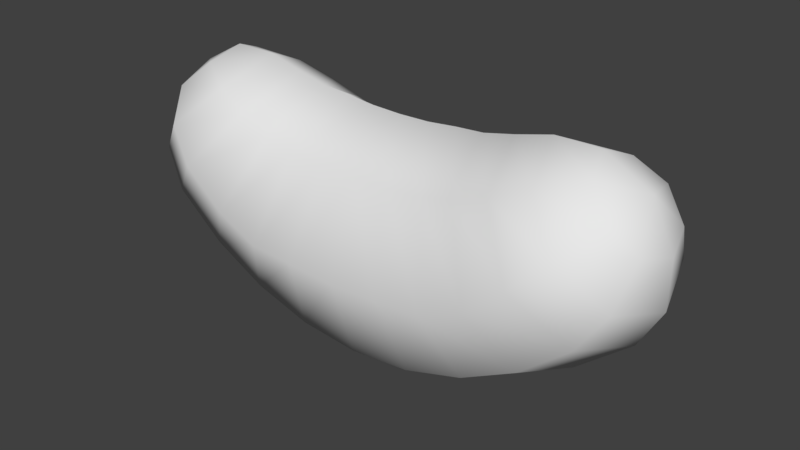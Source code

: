 # Source: Mouth.blend  (saved by Blender 2.79.0; exported with 4.5.12 LTS)
import bpy
from mathutils import Matrix  # noqa: F401  (used for matrix-valued properties, if any)

bpy.ops.wm.read_factory_settings(use_empty=True)
scene = bpy.context.scene
scene.name = 'Scene'

# ---- collections
col_collection_1 = bpy.data.collections.new('Collection 1'); scene.collection.children.link(col_collection_1)

# ---- world
world_world = bpy.data.worlds.new('World'); scene.world = world_world
world_world.color = (0.05088, 0.05088, 0.05088)
world_world.use_sun_shadow = False
world_world.sun_shadow_jitter_overblur = 0.0
world_world.cycles.sampling_method = 'MANUAL'

# ---- meshes
me_torus = bpy.data.meshes.new('Torus')
me_torus.from_pydata([(-0.9813, 0.0, -0.9672), (-0.5493, -0.2434, -0.4842), (-0.4786, 0.0, -0.3696), (-0.7657, 0.0, -1.146), (-0.705, -0.2659, -1.055), (-0.5573, -0.3781, -0.834), (-0.412, -0.2487, -0.5275), (-0.3572, 0.0, -0.3962), (-0.5274, 0.0, -1.273), (-0.4856, -0.2659, -1.172), (-0.3839, -0.3781, -0.9168), (-0.2909, -0.249, -0.5615), (-0.2453, 0.0, -0.4037), (-0.2689, 0.0, -1.352), (-0.2475, -0.2659, -1.245), (-0.1957, -0.3781, -0.9276), (-0.1482, -0.249, -0.575), (-0.125, 0.0, -0.4163), (-0.8389, -0.3293, -0.5752), (-0.6893, -0.2082, -0.4273), (-0.8438, -0.1222, -0.382), (-0.6271, 0.0, -0.3315), (-0.8055, 0.0, -0.3315), (-0.9867, 0.0, -0.4304), (-1.072, 0.0, -0.8081), (-1.074, 0.0, -0.6153), (-0.9052, -0.2663, -0.8875), (-1.004, -0.2329, -0.7398), (-1.034, -0.1378, -0.5749), (-0.72, -0.3771, -0.6963), (-0.9366, -0.1949, -0.4775), (0.0, 0.0, -1.378), (0.0, -0.2659, -1.269), (0.0, -0.3781, -0.9384), (0.0, -0.2423, -0.5692), (0.0, 0.0, -0.4197)], [], [(0, 3, 4, 26), (26, 4, 5, 29), (29, 5, 6, 1), (1, 6, 7, 2), (3, 8, 9, 4), (4, 9, 10, 5), (5, 10, 11, 6), (6, 11, 12, 7), (8, 13, 14, 9), (9, 14, 15, 10), (10, 15, 16, 11), (11, 16, 17, 12), (13, 31, 32, 14), (14, 32, 33, 15), (15, 33, 34, 16), (16, 34, 35, 17), (30, 18, 19, 20), (23, 30, 20), (18, 29, 1, 19), (23, 20, 22), (19, 1, 2, 21), (20, 19, 21, 22), (24, 0, 26, 27), (25, 24, 27, 28), (23, 25, 28), (28, 27, 18, 30), (23, 28, 30), (27, 26, 29, 18)])
me_torus.polygons.foreach_set('use_smooth', [True] * 28)
me_torus.use_remesh_preserve_volume = False
me_torus.use_remesh_preserve_attributes = False
me_torus.use_mirror_vertex_groups = False
me_torus.update()

# ---- objects
ob_torus = bpy.data.objects.new('Torus', me_torus)

# ---- transforms, parenting, visibility, modifiers, constraints
ob_torus.location = (0.0, 0.0, 0.0)
ob_torus.lineart.crease_threshold = 0.0
_m = ob_torus.modifiers.new('Mirror', 'MIRROR')
_m.use_axis = (True, True, False)
_m.use_clip = True

# ---- collection membership
col_collection_1.objects.link(ob_torus)

# ---- scene / render settings (as saved in the file)
scene.frame_start = 1; scene.frame_end = 250; scene.frame_set(1)
scene.render.engine = 'BLENDER_EEVEE_NEXT'
scene.render.resolution_percentage = 50
scene.render.dither_intensity = 0.0
scene.cycles.use_denoising = False
scene.cycles.samples = 128
scene.cycles.sampling_pattern = 'TABULATED_SOBOL'
scene.cycles.use_adaptive_sampling = False
scene.cycles.use_light_tree = False
scene.cycles.blur_glossy = 0.0
scene.cycles.sample_clamp_indirect = 0.0
scene.view_settings.view_transform = 'Standard'
bpy.context.view_layer.update()

# ---- added for rendering (the .blend has no active camera and no usable light): camera, sun
cam_auto = bpy.data.cameras.new('AutoCamera')
cam_auto.lens = 50.0
cam_auto.sensor_width = 36.0
cam_auto.clip_end = 1000.0
ob_auto_camera = bpy.data.objects.new('AutoCamera', cam_auto)
scene.collection.objects.link(ob_auto_camera)
ob_auto_camera.location = (2.3195, -2.7834, 1.00077)
ob_auto_camera.rotation_euler = (1.09748, -7.21219e-08, 0.694738)
scene.camera = ob_auto_camera
light_auto_sun = bpy.data.lights.new('AutoSun', 'SUN')
light_auto_sun.energy = 3.0
light_auto_sun.angle = 0.0523599
ob_auto_sun = bpy.data.objects.new('AutoSun', light_auto_sun)
scene.collection.objects.link(ob_auto_sun)
ob_auto_sun.rotation_euler = (0.872665, 0.174533, 0.523599)
bpy.context.view_layer.update()
